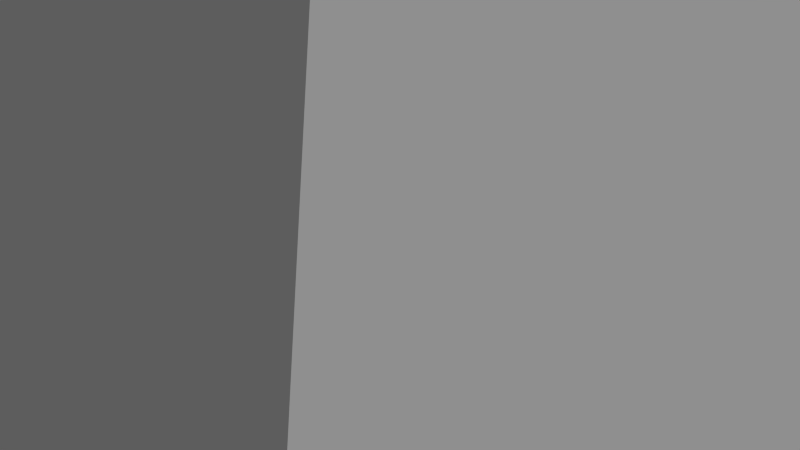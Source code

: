 # Source: pyramid.blend  (saved by Blender 2.76.0; exported with 4.5.12 LTS)
import bpy
from mathutils import Matrix  # noqa: F401  (used for matrix-valued properties, if any)

bpy.ops.wm.read_factory_settings(use_empty=True)
scene = bpy.context.scene
scene.name = 'Scene'

# ---- collections
col_collection_1 = bpy.data.collections.new('Collection 1'); scene.collection.children.link(col_collection_1)

# ---- materials (node trees are filled in below, after node groups)
mat_material = bpy.data.materials.new('Material')
mat_material.alpha_threshold = 0.0
mat_material.use_transparent_shadow = False
mat_material.roughness = 0.5
mat_material.line_color = (0.0, 0.0, 0.0, 1.0)

# ---- material node trees

# ---- world
world_world = bpy.data.worlds.new('World'); scene.world = world_world
world_world.color = (0.05088, 0.05088, 0.05088)
world_world.use_sun_shadow = False
world_world.sun_shadow_jitter_overblur = 0.0
world_world.cycles.sampling_method = 'MANUAL'
world_world.cycles.sample_map_resolution = 256

# ---- cameras
cam_camera = bpy.data.cameras.new('Camera')
cam_camera.clip_end = 100.0
cam_camera.lens = 35.0
cam_camera.sensor_width = 32.0
cam_camera.sensor_height = 18.0
cam_camera.ortho_scale = 7.314
cam_camera.dof.focus_distance = 0.0
cam_camera.dof.aperture_fstop = 128.0

# ---- lights
light_lamp = bpy.data.lights.new('Lamp', 'SUN')
light_lamp.transmission_factor = 0.0
light_lamp.cutoff_distance = 30.0
light_lamp.angle = 0.1993
light_lamp.energy = 1.0
light_lamp.shadow_buffer_clip_start = 1.001
light_lamp.shadow_soft_size = 0.1
light_lamp.shadow_cascade_max_distance = 1000.0
light_lamp.cycles.use_multiple_importance_sampling = False

# ---- meshes
me_cube = bpy.data.meshes.new('Cube')
me_cube.from_pydata([(7.717, 7.717, -2.424), (7.717, -7.717, -2.424), (-7.717, -7.717, -2.424), (-7.717, 7.717, -2.424), (0.06735, 0.06734, 9.054), (7.717, 7.717, -2.074), (0.06735, -0.06735, 9.054), (7.717, -7.717, -2.074), (-0.06735, -0.06735, 9.054), (-7.717, -7.717, -2.074), (-0.06735, 0.06734, 9.054), (-7.717, 7.717, -2.074)], [], [(0, 1, 2, 3), (1, 7, 9, 2), (4, 10, 8, 6), (2, 9, 11, 3), (0, 5, 7, 1), (4, 6, 7, 5), (5, 11, 10, 4), (6, 8, 9, 7), (8, 10, 11, 9), (5, 0, 3, 11)])
_uv = me_cube.uv_layers.new(name='UVMap')
_uv.uv.foreach_set('vector', [0.0, 9.268e-08, 0.4482, 0.0, 0.4482, 0.5, 1.385e-08, 0.5, 1.0, 1.0, 0.9898, 1.0, 0.9898, 0.5, 1.0, 0.5, 0.7855, 0.0, 0.7855, 0.004363, 0.7816, 0.004363, 0.7816, 4.827e-10, 0.6667, 1.0, 0.6565, 1.0, 0.6565, 0.5, 0.6667, 0.5, 0.3333, 1.0, 0.3232, 1.0, 0.3232, 0.5, 0.3333, 0.5, 0.0, 0.7522, 0.0, 0.7478, 0.3232, 0.5, 0.3232, 1.0, 0.7714, 0.0, 0.7714, 0.5, 0.4482, 0.2522, 0.4482, 0.2478, 0.6667, 0.7522, 0.6667, 0.7478, 0.9898, 0.5, 0.9898, 1.0, 0.3333, 0.7522, 0.3333, 0.7478, 0.6565, 0.5, 0.6565, 1.0, 0.7714, 0.0, 0.7816, 4.634e-08, 0.7816, 0.5, 0.7714, 0.5])
me_cube.materials.append(mat_material)
me_cube.use_remesh_preserve_volume = False
me_cube.use_remesh_preserve_attributes = False
me_cube.use_mirror_vertex_groups = False
me_cube.update()

# ---- objects
ob_cube = bpy.data.objects.new('Cube', me_cube)
ob_lamp = bpy.data.objects.new('Lamp', light_lamp)
ob_camera = bpy.data.objects.new('Camera', cam_camera)

# ---- transforms, parenting, visibility, modifiers, constraints
ob_cube.location = (0.0, 0.0, 0.0)
ob_cube.lock_rotations_4d = False
ob_cube.empty_display_type = 'ARROWS'
ob_cube.lineart.crease_threshold = 0.0
ob_lamp.location = (3.733, 9.229, 18.38)
ob_lamp.rotation_euler = (0.6503, 0.05522, 1.866)
ob_lamp.lock_rotations_4d = False
ob_lamp.empty_display_type = 'ARROWS'
ob_lamp.color = (0.0, 0.0, 0.0, 0.0)
ob_lamp.lineart.crease_threshold = 0.0
ob_camera.location = (7.481, -6.508, 5.344)
ob_camera.rotation_euler = (1.109, 0.01082, 0.8149)
ob_camera.lock_rotations_4d = False
ob_camera.empty_display_type = 'ARROWS'
ob_camera.color = (0.0, 0.0, 0.0, 0.0)
ob_camera.display_type = 'WIRE'
ob_camera.lineart.crease_threshold = 0.0

# ---- collection membership
col_collection_1.objects.link(ob_cube)
col_collection_1.objects.link(ob_lamp)
col_collection_1.objects.link(ob_camera)

# ---- scene / render settings (as saved in the file)
scene.camera = ob_camera
scene.frame_start = 1; scene.frame_end = 250; scene.frame_set(1)
scene.render.engine = 'BLENDER_EEVEE_NEXT'
scene.render.resolution_percentage = 50
scene.render.dither_intensity = 0.0
scene.cycles.use_denoising = False
scene.cycles.samples = 10
scene.cycles.sampling_pattern = 'TABULATED_SOBOL'
scene.cycles.light_sampling_threshold = 0.0
scene.cycles.use_adaptive_sampling = False
scene.cycles.use_light_tree = False
scene.cycles.blur_glossy = 0.0
scene.cycles.pixel_filter_type = 'GAUSSIAN'
scene.cycles.sample_clamp_indirect = 0.0
scene.view_settings.view_transform = 'Standard'
bpy.context.view_layer.update()

